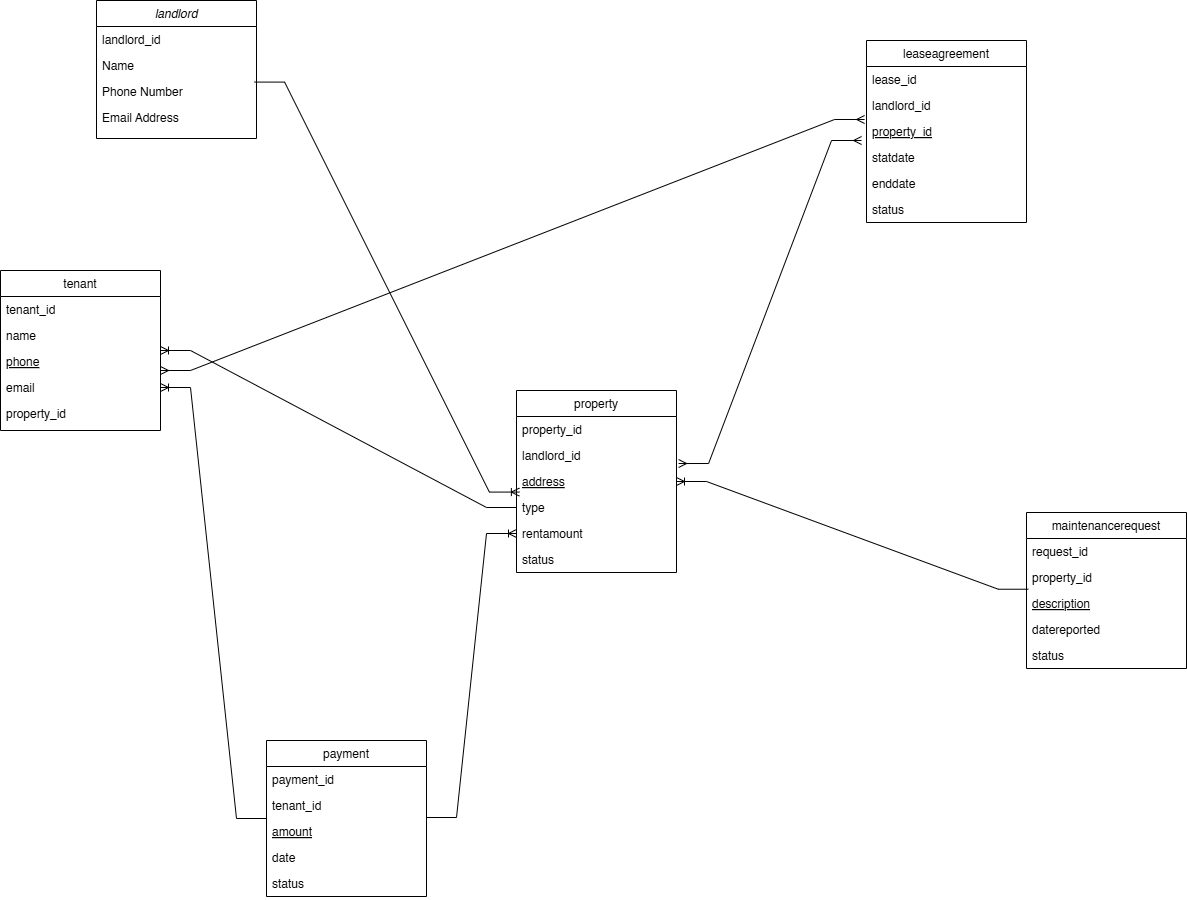

The diagram above was exported from draw.io. Its source (the exported page's mxGraphModel, read from the mxfile embedded in the PNG):
<mxGraphModel dx="1426" dy="841" grid="1" gridSize="10" guides="1" tooltips="1" connect="1" arrows="1" fold="1" page="1" pageScale="1" pageWidth="827" pageHeight="1169" math="0" shadow="0">
  <root>
    <mxCell id="WIyWlLk6GJQsqaUBKTNV-0" />
    <mxCell id="WIyWlLk6GJQsqaUBKTNV-1" parent="WIyWlLk6GJQsqaUBKTNV-0" />
    <mxCell id="zkfFHV4jXpPFQw0GAbJ--0" value="landlord" style="swimlane;fontStyle=2;align=center;verticalAlign=top;childLayout=stackLayout;horizontal=1;startSize=26;horizontalStack=0;resizeParent=1;resizeLast=0;collapsible=1;marginBottom=0;rounded=0;shadow=0;strokeWidth=1;" parent="WIyWlLk6GJQsqaUBKTNV-1" vertex="1">
      <mxGeometry x="350" y="20" width="160" height="138" as="geometry">
        <mxRectangle x="230" y="140" width="160" height="26" as="alternateBounds" />
      </mxGeometry>
    </mxCell>
    <mxCell id="zkfFHV4jXpPFQw0GAbJ--5" value="landlord_id" style="text;align=left;verticalAlign=top;spacingLeft=4;spacingRight=4;overflow=hidden;rotatable=0;points=[[0,0.5],[1,0.5]];portConstraint=eastwest;" parent="zkfFHV4jXpPFQw0GAbJ--0" vertex="1">
      <mxGeometry y="26" width="160" height="26" as="geometry" />
    </mxCell>
    <mxCell id="zkfFHV4jXpPFQw0GAbJ--1" value="Name" style="text;align=left;verticalAlign=top;spacingLeft=4;spacingRight=4;overflow=hidden;rotatable=0;points=[[0,0.5],[1,0.5]];portConstraint=eastwest;" parent="zkfFHV4jXpPFQw0GAbJ--0" vertex="1">
      <mxGeometry y="52" width="160" height="26" as="geometry" />
    </mxCell>
    <mxCell id="zkfFHV4jXpPFQw0GAbJ--2" value="Phone Number" style="text;align=left;verticalAlign=top;spacingLeft=4;spacingRight=4;overflow=hidden;rotatable=0;points=[[0,0.5],[1,0.5]];portConstraint=eastwest;rounded=0;shadow=0;html=0;" parent="zkfFHV4jXpPFQw0GAbJ--0" vertex="1">
      <mxGeometry y="78" width="160" height="26" as="geometry" />
    </mxCell>
    <mxCell id="zkfFHV4jXpPFQw0GAbJ--3" value="Email Address" style="text;align=left;verticalAlign=top;spacingLeft=4;spacingRight=4;overflow=hidden;rotatable=0;points=[[0,0.5],[1,0.5]];portConstraint=eastwest;rounded=0;shadow=0;html=0;" parent="zkfFHV4jXpPFQw0GAbJ--0" vertex="1">
      <mxGeometry y="104" width="160" height="26" as="geometry" />
    </mxCell>
    <mxCell id="zkfFHV4jXpPFQw0GAbJ--6" value="property" style="swimlane;fontStyle=0;align=center;verticalAlign=top;childLayout=stackLayout;horizontal=1;startSize=26;horizontalStack=0;resizeParent=1;resizeLast=0;collapsible=1;marginBottom=0;rounded=0;shadow=0;strokeWidth=1;" parent="WIyWlLk6GJQsqaUBKTNV-1" vertex="1">
      <mxGeometry x="770" y="410" width="160" height="182" as="geometry">
        <mxRectangle x="130" y="380" width="160" height="26" as="alternateBounds" />
      </mxGeometry>
    </mxCell>
    <mxCell id="zkfFHV4jXpPFQw0GAbJ--7" value="property_id" style="text;align=left;verticalAlign=top;spacingLeft=4;spacingRight=4;overflow=hidden;rotatable=0;points=[[0,0.5],[1,0.5]];portConstraint=eastwest;" parent="zkfFHV4jXpPFQw0GAbJ--6" vertex="1">
      <mxGeometry y="26" width="160" height="26" as="geometry" />
    </mxCell>
    <mxCell id="zkfFHV4jXpPFQw0GAbJ--8" value="landlord_id" style="text;align=left;verticalAlign=top;spacingLeft=4;spacingRight=4;overflow=hidden;rotatable=0;points=[[0,0.5],[1,0.5]];portConstraint=eastwest;rounded=0;shadow=0;html=0;" parent="zkfFHV4jXpPFQw0GAbJ--6" vertex="1">
      <mxGeometry y="52" width="160" height="26" as="geometry" />
    </mxCell>
    <mxCell id="zkfFHV4jXpPFQw0GAbJ--10" value="address" style="text;align=left;verticalAlign=top;spacingLeft=4;spacingRight=4;overflow=hidden;rotatable=0;points=[[0,0.5],[1,0.5]];portConstraint=eastwest;fontStyle=4" parent="zkfFHV4jXpPFQw0GAbJ--6" vertex="1">
      <mxGeometry y="78" width="160" height="26" as="geometry" />
    </mxCell>
    <mxCell id="zkfFHV4jXpPFQw0GAbJ--11" value="type" style="text;align=left;verticalAlign=top;spacingLeft=4;spacingRight=4;overflow=hidden;rotatable=0;points=[[0,0.5],[1,0.5]];portConstraint=eastwest;" parent="zkfFHV4jXpPFQw0GAbJ--6" vertex="1">
      <mxGeometry y="104" width="160" height="26" as="geometry" />
    </mxCell>
    <mxCell id="ZUk8etB7eL9wEl0y2k66-0" value="rentamount" style="text;align=left;verticalAlign=top;spacingLeft=4;spacingRight=4;overflow=hidden;rotatable=0;points=[[0,0.5],[1,0.5]];portConstraint=eastwest;" parent="zkfFHV4jXpPFQw0GAbJ--6" vertex="1">
      <mxGeometry y="130" width="160" height="26" as="geometry" />
    </mxCell>
    <mxCell id="ZUk8etB7eL9wEl0y2k66-1" value="status" style="text;align=left;verticalAlign=top;spacingLeft=4;spacingRight=4;overflow=hidden;rotatable=0;points=[[0,0.5],[1,0.5]];portConstraint=eastwest;" parent="zkfFHV4jXpPFQw0GAbJ--6" vertex="1">
      <mxGeometry y="156" width="160" height="26" as="geometry" />
    </mxCell>
    <mxCell id="ZUk8etB7eL9wEl0y2k66-2" value="tenant" style="swimlane;fontStyle=0;align=center;verticalAlign=top;childLayout=stackLayout;horizontal=1;startSize=26;horizontalStack=0;resizeParent=1;resizeLast=0;collapsible=1;marginBottom=0;rounded=0;shadow=0;strokeWidth=1;" parent="WIyWlLk6GJQsqaUBKTNV-1" vertex="1">
      <mxGeometry x="254" y="290" width="160" height="160" as="geometry">
        <mxRectangle x="130" y="380" width="160" height="26" as="alternateBounds" />
      </mxGeometry>
    </mxCell>
    <mxCell id="ZUk8etB7eL9wEl0y2k66-3" value="tenant_id" style="text;align=left;verticalAlign=top;spacingLeft=4;spacingRight=4;overflow=hidden;rotatable=0;points=[[0,0.5],[1,0.5]];portConstraint=eastwest;" parent="ZUk8etB7eL9wEl0y2k66-2" vertex="1">
      <mxGeometry y="26" width="160" height="26" as="geometry" />
    </mxCell>
    <mxCell id="ZUk8etB7eL9wEl0y2k66-4" value="name" style="text;align=left;verticalAlign=top;spacingLeft=4;spacingRight=4;overflow=hidden;rotatable=0;points=[[0,0.5],[1,0.5]];portConstraint=eastwest;rounded=0;shadow=0;html=0;" parent="ZUk8etB7eL9wEl0y2k66-2" vertex="1">
      <mxGeometry y="52" width="160" height="26" as="geometry" />
    </mxCell>
    <mxCell id="ZUk8etB7eL9wEl0y2k66-5" value="phone" style="text;align=left;verticalAlign=top;spacingLeft=4;spacingRight=4;overflow=hidden;rotatable=0;points=[[0,0.5],[1,0.5]];portConstraint=eastwest;fontStyle=4" parent="ZUk8etB7eL9wEl0y2k66-2" vertex="1">
      <mxGeometry y="78" width="160" height="26" as="geometry" />
    </mxCell>
    <mxCell id="ZUk8etB7eL9wEl0y2k66-6" value="email" style="text;align=left;verticalAlign=top;spacingLeft=4;spacingRight=4;overflow=hidden;rotatable=0;points=[[0,0.5],[1,0.5]];portConstraint=eastwest;" parent="ZUk8etB7eL9wEl0y2k66-2" vertex="1">
      <mxGeometry y="104" width="160" height="26" as="geometry" />
    </mxCell>
    <mxCell id="ZUk8etB7eL9wEl0y2k66-7" value="property_id" style="text;align=left;verticalAlign=top;spacingLeft=4;spacingRight=4;overflow=hidden;rotatable=0;points=[[0,0.5],[1,0.5]];portConstraint=eastwest;" parent="ZUk8etB7eL9wEl0y2k66-2" vertex="1">
      <mxGeometry y="130" width="160" height="26" as="geometry" />
    </mxCell>
    <mxCell id="ZUk8etB7eL9wEl0y2k66-9" value="leaseagreement" style="swimlane;fontStyle=0;align=center;verticalAlign=top;childLayout=stackLayout;horizontal=1;startSize=26;horizontalStack=0;resizeParent=1;resizeLast=0;collapsible=1;marginBottom=0;rounded=0;shadow=0;strokeWidth=1;" parent="WIyWlLk6GJQsqaUBKTNV-1" vertex="1">
      <mxGeometry x="1120" y="60" width="160" height="182" as="geometry">
        <mxRectangle x="130" y="380" width="160" height="26" as="alternateBounds" />
      </mxGeometry>
    </mxCell>
    <mxCell id="ZUk8etB7eL9wEl0y2k66-10" value="lease_id" style="text;align=left;verticalAlign=top;spacingLeft=4;spacingRight=4;overflow=hidden;rotatable=0;points=[[0,0.5],[1,0.5]];portConstraint=eastwest;" parent="ZUk8etB7eL9wEl0y2k66-9" vertex="1">
      <mxGeometry y="26" width="160" height="26" as="geometry" />
    </mxCell>
    <mxCell id="ZUk8etB7eL9wEl0y2k66-11" value="landlord_id" style="text;align=left;verticalAlign=top;spacingLeft=4;spacingRight=4;overflow=hidden;rotatable=0;points=[[0,0.5],[1,0.5]];portConstraint=eastwest;rounded=0;shadow=0;html=0;" parent="ZUk8etB7eL9wEl0y2k66-9" vertex="1">
      <mxGeometry y="52" width="160" height="26" as="geometry" />
    </mxCell>
    <mxCell id="ZUk8etB7eL9wEl0y2k66-12" value="property_id" style="text;align=left;verticalAlign=top;spacingLeft=4;spacingRight=4;overflow=hidden;rotatable=0;points=[[0,0.5],[1,0.5]];portConstraint=eastwest;fontStyle=4" parent="ZUk8etB7eL9wEl0y2k66-9" vertex="1">
      <mxGeometry y="78" width="160" height="26" as="geometry" />
    </mxCell>
    <mxCell id="ZUk8etB7eL9wEl0y2k66-13" value="statdate" style="text;align=left;verticalAlign=top;spacingLeft=4;spacingRight=4;overflow=hidden;rotatable=0;points=[[0,0.5],[1,0.5]];portConstraint=eastwest;" parent="ZUk8etB7eL9wEl0y2k66-9" vertex="1">
      <mxGeometry y="104" width="160" height="26" as="geometry" />
    </mxCell>
    <mxCell id="ZUk8etB7eL9wEl0y2k66-14" value="enddate" style="text;align=left;verticalAlign=top;spacingLeft=4;spacingRight=4;overflow=hidden;rotatable=0;points=[[0,0.5],[1,0.5]];portConstraint=eastwest;" parent="ZUk8etB7eL9wEl0y2k66-9" vertex="1">
      <mxGeometry y="130" width="160" height="26" as="geometry" />
    </mxCell>
    <mxCell id="ZUk8etB7eL9wEl0y2k66-15" value="status" style="text;align=left;verticalAlign=top;spacingLeft=4;spacingRight=4;overflow=hidden;rotatable=0;points=[[0,0.5],[1,0.5]];portConstraint=eastwest;" parent="ZUk8etB7eL9wEl0y2k66-9" vertex="1">
      <mxGeometry y="156" width="160" height="26" as="geometry" />
    </mxCell>
    <mxCell id="ZUk8etB7eL9wEl0y2k66-16" value="payment" style="swimlane;fontStyle=0;align=center;verticalAlign=top;childLayout=stackLayout;horizontal=1;startSize=26;horizontalStack=0;resizeParent=1;resizeLast=0;collapsible=1;marginBottom=0;rounded=0;shadow=0;strokeWidth=1;" parent="WIyWlLk6GJQsqaUBKTNV-1" vertex="1">
      <mxGeometry x="520" y="760" width="160" height="156" as="geometry">
        <mxRectangle x="130" y="380" width="160" height="26" as="alternateBounds" />
      </mxGeometry>
    </mxCell>
    <mxCell id="ZUk8etB7eL9wEl0y2k66-17" value="payment_id" style="text;align=left;verticalAlign=top;spacingLeft=4;spacingRight=4;overflow=hidden;rotatable=0;points=[[0,0.5],[1,0.5]];portConstraint=eastwest;" parent="ZUk8etB7eL9wEl0y2k66-16" vertex="1">
      <mxGeometry y="26" width="160" height="26" as="geometry" />
    </mxCell>
    <mxCell id="ZUk8etB7eL9wEl0y2k66-18" value="tenant_id" style="text;align=left;verticalAlign=top;spacingLeft=4;spacingRight=4;overflow=hidden;rotatable=0;points=[[0,0.5],[1,0.5]];portConstraint=eastwest;rounded=0;shadow=0;html=0;" parent="ZUk8etB7eL9wEl0y2k66-16" vertex="1">
      <mxGeometry y="52" width="160" height="26" as="geometry" />
    </mxCell>
    <mxCell id="ZUk8etB7eL9wEl0y2k66-19" value="amount" style="text;align=left;verticalAlign=top;spacingLeft=4;spacingRight=4;overflow=hidden;rotatable=0;points=[[0,0.5],[1,0.5]];portConstraint=eastwest;fontStyle=4" parent="ZUk8etB7eL9wEl0y2k66-16" vertex="1">
      <mxGeometry y="78" width="160" height="26" as="geometry" />
    </mxCell>
    <mxCell id="ZUk8etB7eL9wEl0y2k66-20" value="date" style="text;align=left;verticalAlign=top;spacingLeft=4;spacingRight=4;overflow=hidden;rotatable=0;points=[[0,0.5],[1,0.5]];portConstraint=eastwest;" parent="ZUk8etB7eL9wEl0y2k66-16" vertex="1">
      <mxGeometry y="104" width="160" height="26" as="geometry" />
    </mxCell>
    <mxCell id="ZUk8etB7eL9wEl0y2k66-22" value="status" style="text;align=left;verticalAlign=top;spacingLeft=4;spacingRight=4;overflow=hidden;rotatable=0;points=[[0,0.5],[1,0.5]];portConstraint=eastwest;" parent="ZUk8etB7eL9wEl0y2k66-16" vertex="1">
      <mxGeometry y="130" width="160" height="26" as="geometry" />
    </mxCell>
    <mxCell id="ZUk8etB7eL9wEl0y2k66-23" value="maintenancerequest" style="swimlane;fontStyle=0;align=center;verticalAlign=top;childLayout=stackLayout;horizontal=1;startSize=26;horizontalStack=0;resizeParent=1;resizeLast=0;collapsible=1;marginBottom=0;rounded=0;shadow=0;strokeWidth=1;" parent="WIyWlLk6GJQsqaUBKTNV-1" vertex="1">
      <mxGeometry x="1280" y="532" width="160" height="156" as="geometry">
        <mxRectangle x="130" y="380" width="160" height="26" as="alternateBounds" />
      </mxGeometry>
    </mxCell>
    <mxCell id="ZUk8etB7eL9wEl0y2k66-24" value="request_id" style="text;align=left;verticalAlign=top;spacingLeft=4;spacingRight=4;overflow=hidden;rotatable=0;points=[[0,0.5],[1,0.5]];portConstraint=eastwest;" parent="ZUk8etB7eL9wEl0y2k66-23" vertex="1">
      <mxGeometry y="26" width="160" height="26" as="geometry" />
    </mxCell>
    <mxCell id="ZUk8etB7eL9wEl0y2k66-25" value="property_id" style="text;align=left;verticalAlign=top;spacingLeft=4;spacingRight=4;overflow=hidden;rotatable=0;points=[[0,0.5],[1,0.5]];portConstraint=eastwest;rounded=0;shadow=0;html=0;" parent="ZUk8etB7eL9wEl0y2k66-23" vertex="1">
      <mxGeometry y="52" width="160" height="26" as="geometry" />
    </mxCell>
    <mxCell id="ZUk8etB7eL9wEl0y2k66-26" value="description" style="text;align=left;verticalAlign=top;spacingLeft=4;spacingRight=4;overflow=hidden;rotatable=0;points=[[0,0.5],[1,0.5]];portConstraint=eastwest;fontStyle=4" parent="ZUk8etB7eL9wEl0y2k66-23" vertex="1">
      <mxGeometry y="78" width="160" height="26" as="geometry" />
    </mxCell>
    <mxCell id="ZUk8etB7eL9wEl0y2k66-27" value="datereported" style="text;align=left;verticalAlign=top;spacingLeft=4;spacingRight=4;overflow=hidden;rotatable=0;points=[[0,0.5],[1,0.5]];portConstraint=eastwest;" parent="ZUk8etB7eL9wEl0y2k66-23" vertex="1">
      <mxGeometry y="104" width="160" height="26" as="geometry" />
    </mxCell>
    <mxCell id="ZUk8etB7eL9wEl0y2k66-29" value="status" style="text;align=left;verticalAlign=top;spacingLeft=4;spacingRight=4;overflow=hidden;rotatable=0;points=[[0,0.5],[1,0.5]];portConstraint=eastwest;" parent="ZUk8etB7eL9wEl0y2k66-23" vertex="1">
      <mxGeometry y="130" width="160" height="26" as="geometry" />
    </mxCell>
    <mxCell id="ZUk8etB7eL9wEl0y2k66-32" value="" style="edgeStyle=entityRelationEdgeStyle;fontSize=12;html=1;endArrow=ERoneToMany;rounded=0;exitX=0.988;exitY=0.138;exitDx=0;exitDy=0;exitPerimeter=0;entryX=0.018;entryY=0.907;entryDx=0;entryDy=0;entryPerimeter=0;" parent="WIyWlLk6GJQsqaUBKTNV-1" source="zkfFHV4jXpPFQw0GAbJ--2" target="zkfFHV4jXpPFQw0GAbJ--10" edge="1">
      <mxGeometry width="100" height="100" relative="1" as="geometry">
        <mxPoint x="380" y="480" as="sourcePoint" />
        <mxPoint x="480" y="380" as="targetPoint" />
      </mxGeometry>
    </mxCell>
    <mxCell id="ZUk8etB7eL9wEl0y2k66-33" value="" style="edgeStyle=entityRelationEdgeStyle;fontSize=12;html=1;endArrow=ERoneToMany;rounded=0;exitX=0;exitY=0.5;exitDx=0;exitDy=0;entryX=1;entryY=0.5;entryDx=0;entryDy=0;" parent="WIyWlLk6GJQsqaUBKTNV-1" source="zkfFHV4jXpPFQw0GAbJ--11" target="ZUk8etB7eL9wEl0y2k66-2" edge="1">
      <mxGeometry width="100" height="100" relative="1" as="geometry">
        <mxPoint x="450" y="180" as="sourcePoint" />
        <mxPoint x="270" y="420" as="targetPoint" />
      </mxGeometry>
    </mxCell>
    <mxCell id="ZUk8etB7eL9wEl0y2k66-35" value="" style="edgeStyle=entityRelationEdgeStyle;fontSize=12;html=1;endArrow=ERmany;startArrow=ERmany;rounded=0;exitX=1;exitY=-0.154;exitDx=0;exitDy=0;exitPerimeter=0;entryX=-0.012;entryY=1.038;entryDx=0;entryDy=0;entryPerimeter=0;" parent="WIyWlLk6GJQsqaUBKTNV-1" source="ZUk8etB7eL9wEl0y2k66-6" target="ZUk8etB7eL9wEl0y2k66-11" edge="1">
      <mxGeometry width="100" height="100" relative="1" as="geometry">
        <mxPoint x="400" y="460" as="sourcePoint" />
        <mxPoint x="500" y="360" as="targetPoint" />
      </mxGeometry>
    </mxCell>
    <mxCell id="ZUk8etB7eL9wEl0y2k66-36" value="" style="edgeStyle=entityRelationEdgeStyle;fontSize=12;html=1;endArrow=ERmany;startArrow=ERmany;rounded=0;entryX=1.013;entryY=-0.192;entryDx=0;entryDy=0;entryPerimeter=0;exitX=-0.031;exitY=-0.154;exitDx=0;exitDy=0;exitPerimeter=0;" parent="WIyWlLk6GJQsqaUBKTNV-1" source="ZUk8etB7eL9wEl0y2k66-13" target="zkfFHV4jXpPFQw0GAbJ--10" edge="1">
      <mxGeometry width="100" height="100" relative="1" as="geometry">
        <mxPoint x="400" y="460" as="sourcePoint" />
        <mxPoint x="500" y="360" as="targetPoint" />
      </mxGeometry>
    </mxCell>
    <mxCell id="ZUk8etB7eL9wEl0y2k66-37" value="" style="edgeStyle=entityRelationEdgeStyle;fontSize=12;html=1;endArrow=ERoneToMany;rounded=0;exitX=0;exitY=0.5;exitDx=0;exitDy=0;entryX=1;entryY=0.5;entryDx=0;entryDy=0;" parent="WIyWlLk6GJQsqaUBKTNV-1" source="ZUk8etB7eL9wEl0y2k66-16" target="ZUk8etB7eL9wEl0y2k66-6" edge="1">
      <mxGeometry width="100" height="100" relative="1" as="geometry">
        <mxPoint x="400" y="590" as="sourcePoint" />
        <mxPoint x="500" y="490" as="targetPoint" />
      </mxGeometry>
    </mxCell>
    <mxCell id="ZUk8etB7eL9wEl0y2k66-38" value="" style="edgeStyle=entityRelationEdgeStyle;fontSize=12;html=1;endArrow=ERoneToMany;rounded=0;exitX=1;exitY=-0.038;exitDx=0;exitDy=0;exitPerimeter=0;entryX=0;entryY=0.5;entryDx=0;entryDy=0;" parent="WIyWlLk6GJQsqaUBKTNV-1" source="ZUk8etB7eL9wEl0y2k66-19" target="ZUk8etB7eL9wEl0y2k66-0" edge="1">
      <mxGeometry width="100" height="100" relative="1" as="geometry">
        <mxPoint x="400" y="590" as="sourcePoint" />
        <mxPoint x="500" y="490" as="targetPoint" />
      </mxGeometry>
    </mxCell>
    <mxCell id="ZUk8etB7eL9wEl0y2k66-39" value="" style="edgeStyle=entityRelationEdgeStyle;fontSize=12;html=1;endArrow=ERoneToMany;rounded=0;exitX=0.011;exitY=-0.049;exitDx=0;exitDy=0;exitPerimeter=0;entryX=1;entryY=0.5;entryDx=0;entryDy=0;" parent="WIyWlLk6GJQsqaUBKTNV-1" source="ZUk8etB7eL9wEl0y2k66-26" target="zkfFHV4jXpPFQw0GAbJ--10" edge="1">
      <mxGeometry width="100" height="100" relative="1" as="geometry">
        <mxPoint x="280" y="580" as="sourcePoint" />
        <mxPoint x="380" y="480" as="targetPoint" />
      </mxGeometry>
    </mxCell>
  </root>
</mxGraphModel>